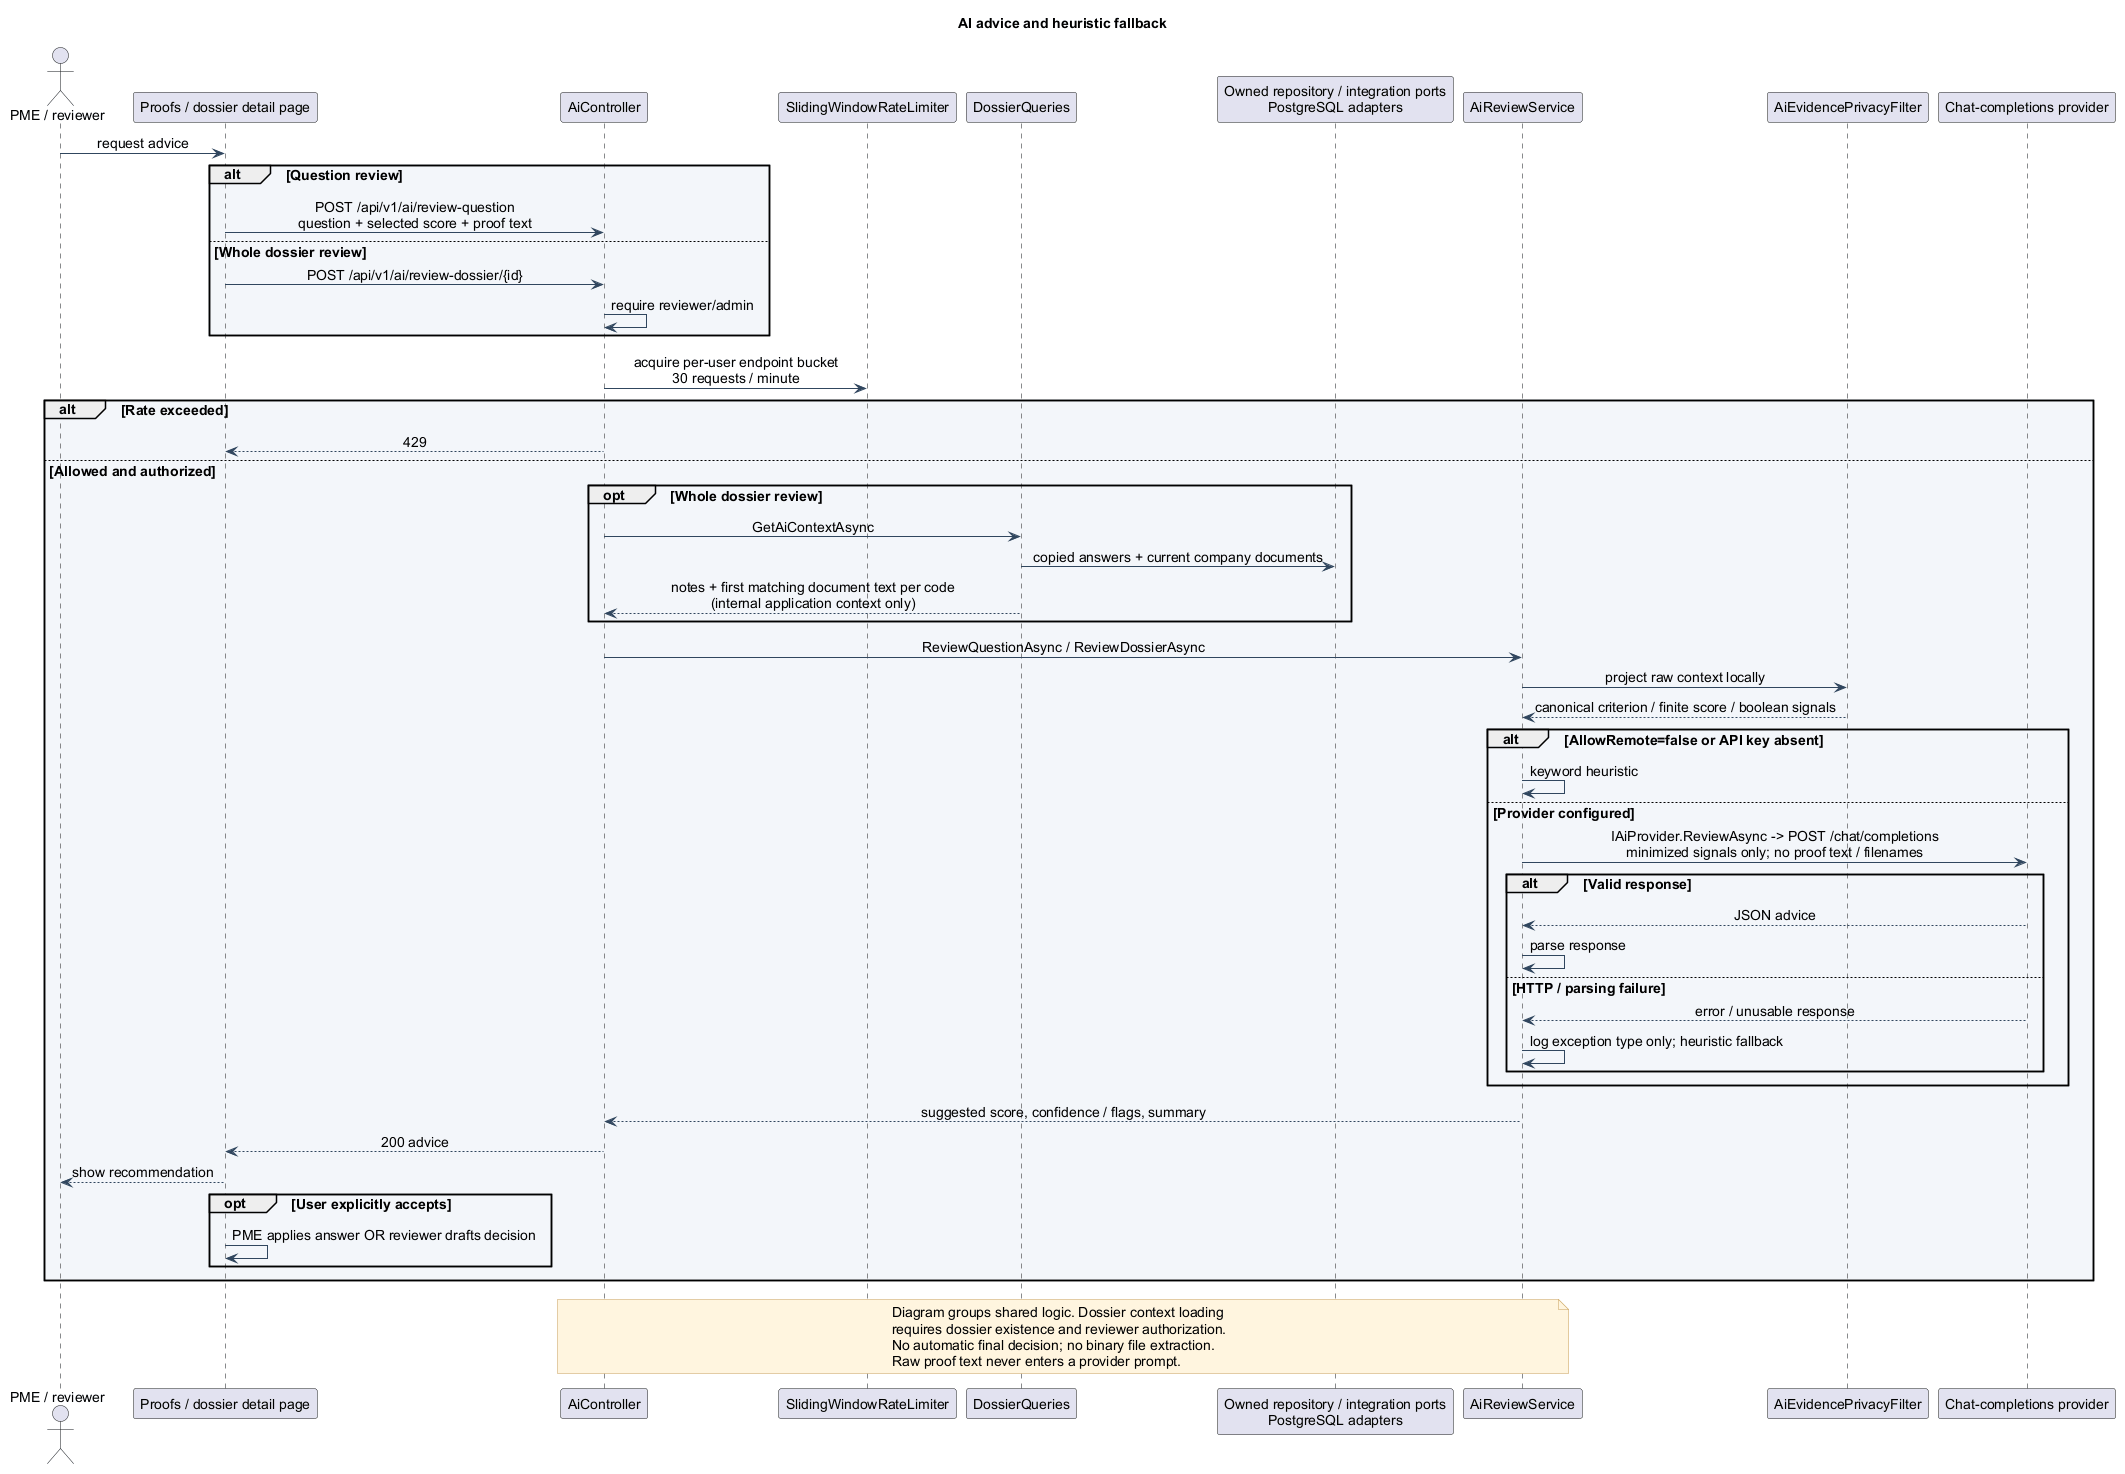

The diagram above was rendered by PlantUML. Its source (embedded in the PNG):
@startuml
' Turritopsis ESG Diagnostic | repository inspection 2026-10-07
' Scope: Application — advisory AI
' Evidence: backend/src/Turritopsis.Api/Controllers/AiController.cs; backend/src/Modules/Turritopsis.Modules.Ai.Core/Application/AiReviewService.cs; backend/src/Modules/Turritopsis.Modules.Ai.Core/Application/AiEvidencePrivacyFilter.cs; backend/src/Modules/Turritopsis.Modules.Reviews.Core/Application/DossierQueries.cs; frontend/src/features/documents/pages/ProofsPage.tsx
skinparam backgroundColor #FFFFFF
skinparam defaultFontName Arial
skinparam defaultFontSize 14
skinparam shadowing false
skinparam ArrowColor #30465E
skinparam packageBackgroundColor #F3F6FA
skinparam classBackgroundColor #F3F6FA
skinparam componentBackgroundColor #F3F6FA
skinparam noteBackgroundColor #FFF5DF
skinparam noteBorderColor #C79C56
skinparam sequenceMessageAlign center
hide empty members
title AI advice and heuristic fallback
actor "PME / reviewer" as User
participant "Proofs / dossier detail page" as UI
participant AiController as API
participant SlidingWindowRateLimiter as Limit
participant DossierQueries as DS
participant "Owned repository / integration ports\nPostgreSQL adapters" as DB
participant AiReviewService as AI
participant AiEvidencePrivacyFilter as Privacy
participant "Chat-completions provider" as Provider
User -> UI : request advice
alt Question review
 UI -> API : POST /api/v1/ai/review-question\nquestion + selected score + proof text
else Whole dossier review
 UI -> API : POST /api/v1/ai/review-dossier/{id}
 API -> API : require reviewer/admin
end
API -> Limit : acquire per-user endpoint bucket\n30 requests / minute
alt Rate exceeded
 API --> UI : 429
else Allowed and authorized
 opt Whole dossier review
  API -> DS : GetAiContextAsync
  DS -> DB : copied answers + current company documents
  DS --> API : notes + first matching document text per code\n(internal application context only)
 end
 API -> AI : ReviewQuestionAsync / ReviewDossierAsync
 AI -> Privacy : project raw context locally
 Privacy --> AI : canonical criterion / finite score / boolean signals
 alt AllowRemote=false or API key absent
  AI -> AI : keyword heuristic
 else Provider configured
  AI -> Provider : IAiProvider.ReviewAsync -> POST /chat/completions\nminimized signals only; no proof text / filenames
  alt Valid response
   Provider --> AI : JSON advice
   AI -> AI : parse response
  else HTTP / parsing failure
   Provider --> AI : error / unusable response
   AI -> AI : log exception type only; heuristic fallback
  end
 end
 AI --> API : suggested score, confidence / flags, summary
 API --> UI : 200 advice
 UI --> User : show recommendation
 opt User explicitly accepts
  UI -> UI : PME applies answer OR reviewer drafts decision
 end
end
note over API,AI
 Diagram groups shared logic. Dossier context loading
 requires dossier existence and reviewer authorization.
 No automatic final decision; no binary file extraction.
 Raw proof text never enters a provider prompt.
end note
@enduml